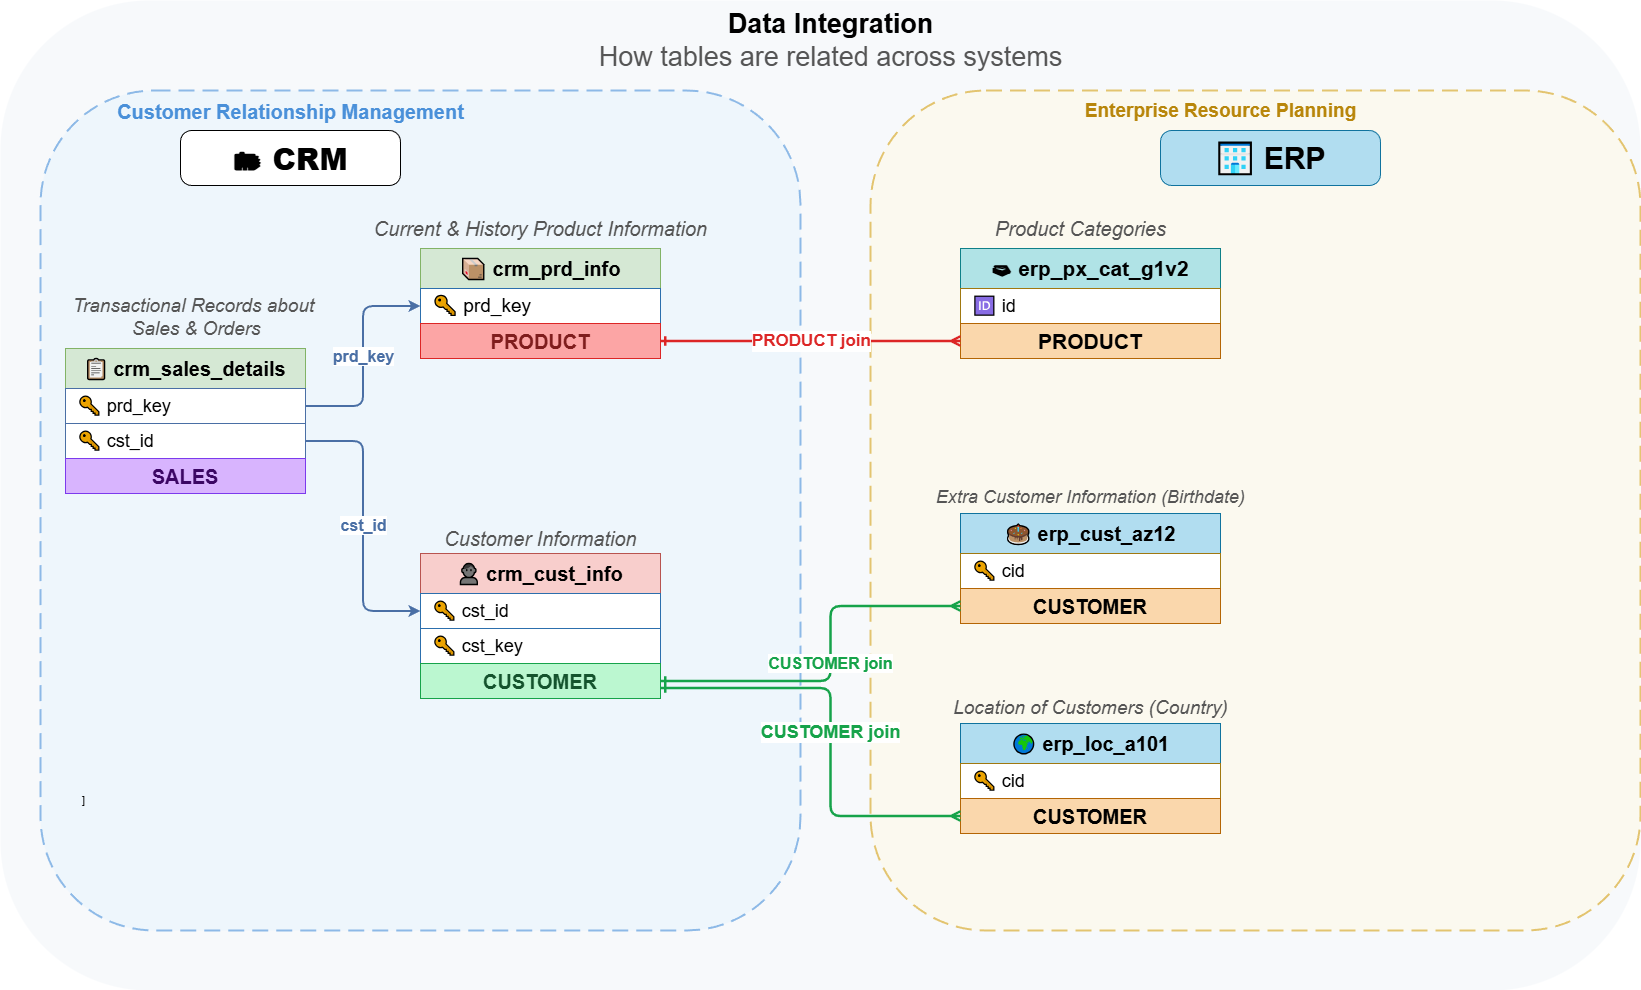

The diagram above was exported from draw.io. Its source (the exported page's mxGraphModel, read from the mxfile embedded in the PNG):
<mxGraphModel dx="3638" dy="1049" grid="1" gridSize="12" guides="1" tooltips="1" connect="1" arrows="1" fold="1" page="1" pageScale="1" pageWidth="1654" pageHeight="1000" background="none" math="0" shadow="1">
  <root>
    <mxCell id="0" />
    <mxCell id="1" parent="0" />
    <mxCell id="bg" parent="1" style="rounded=1;whiteSpace=wrap;html=1;fillColor=#f0f4f8;strokeColor=none;opacity=50;" value="" vertex="1">
      <mxGeometry height="990" width="1640" x="-10" y="10" as="geometry" />
    </mxCell>
    <mxCell id="title" parent="1" style="text;html=1;strokeColor=none;fillColor=none;align=center;verticalAlign=middle;" value="&lt;font style=&quot;font-size: 27px;&quot;&gt;&lt;b&gt;&lt;font style=&quot;&quot;&gt;Data Integration&lt;/font&gt;&lt;/b&gt;&lt;br&gt;&lt;font style=&quot;color: rgb(85, 85, 85);&quot;&gt;How tables are related across systems&lt;/font&gt;&lt;/font&gt;" vertex="1">
      <mxGeometry height="60" width="580" x="530" y="20" as="geometry" />
    </mxCell>
    <mxCell id="crm_container" parent="1" style="rounded=1;whiteSpace=wrap;html=1;fillColor=#e8f4fd;strokeColor=#4a90d9;strokeWidth=2;dashed=1;dashPattern=8 4;opacity=60;" value="" vertex="1">
      <mxGeometry height="840" width="760" x="30" y="100" as="geometry" />
    </mxCell>
    <mxCell id="crm_sublabel" parent="1" style="text;html=1;strokeColor=none;fillColor=none;align=center;verticalAlign=middle;fontSize=11;fontColor=#4a90d9;fontStyle=1;" value="&lt;font style=&quot;font-size: 20px;&quot;&gt;Customer Relationship Management&lt;/font&gt;" vertex="1">
      <mxGeometry height="25" width="300" x="130" y="108" as="geometry" />
    </mxCell>
    <mxCell id="crm_header" parent="1" style="rounded=1;whiteSpace=wrap;html=1;arcSize=20;" value="&lt;h1&gt;&lt;b&gt;&lt;font style=&quot;font-size: 30px;&quot;&gt;🗂 CRM&lt;/font&gt;&lt;/b&gt;&lt;/h1&gt;" vertex="1">
      <mxGeometry height="55" width="220" x="170" y="140" as="geometry" />
    </mxCell>
    <mxCell id="erp_container" parent="1" style="rounded=1;whiteSpace=wrap;html=1;fillColor=#fef9e7;strokeColor=#d4a017;strokeWidth=2;dashed=1;dashPattern=8 4;opacity=60;glass=0;shadow=0;" value="" vertex="1">
      <mxGeometry height="840" width="770" x="860" y="100" as="geometry" />
    </mxCell>
    <mxCell id="erp_sublabel" parent="1" style="text;html=1;strokeColor=none;fillColor=none;align=center;verticalAlign=middle;fontSize=11;fontColor=#b8860b;fontStyle=1;" value="&lt;font style=&quot;font-size: 19px;&quot;&gt;Enterprise Resource Planning&lt;/font&gt;" vertex="1">
      <mxGeometry height="25" width="300" x="1060" y="108" as="geometry" />
    </mxCell>
    <mxCell id="erp_header" parent="1" style="rounded=1;whiteSpace=wrap;html=1;fillColor=#b1ddf0;strokeColor=#10739e;arcSize=20;" value="&lt;b&gt;&lt;font style=&quot;font-size: 30px;&quot;&gt;🏢 ERP&lt;/font&gt;&lt;/b&gt;" vertex="1">
      <mxGeometry height="55" width="220" x="1150" y="140" as="geometry" />
    </mxCell>
    <mxCell id="divider" edge="1" parent="1" style="endArrow=none;startArrow=none;dashed=1;dashPattern=6 4;strokeColor=#aaaaaa;strokeWidth=1;" value="">
      <mxGeometry height="10" width="10" x="825" y="100" as="geometry">
        <Array as="points">
          <mxPoint x="825" y="100" />
          <mxPoint x="825" y="940" />
        </Array>
      </mxGeometry>
    </mxCell>
    <mxCell id="sales_note" parent="1" style="text;html=1;strokeColor=none;fillColor=none;align=center;fontStyle=2;fontSize=11;fontColor=#555;" value="&lt;font style=&quot;font-size: 19px;&quot;&gt;Transactional Records about&lt;/font&gt;&lt;div&gt;&lt;font style=&quot;font-size: 19px;&quot;&gt;&amp;nbsp;Sales &amp;amp; Orders&lt;/font&gt;&lt;/div&gt;" vertex="1">
      <mxGeometry height="60" width="305" x="30" y="298" as="geometry" />
    </mxCell>
    <mxCell id="sales_title" parent="1" style="rounded=0;whiteSpace=wrap;html=1;fillColor=#d5e8d4;strokeColor=#82b366;arcSize=0;fontSize=13;" value="&lt;b&gt;&lt;font style=&quot;font-size: 20px;&quot;&gt;📋 crm_sales_details&lt;/font&gt;&lt;/b&gt;" vertex="1">
      <mxGeometry height="40" width="240" x="55" y="358" as="geometry" />
    </mxCell>
    <mxCell id="sales_prd_key" parent="1" style="rounded=0;whiteSpace=wrap;html=1;fillColor=#ffffff;strokeColor=#4a6fa5;align=left;spacingLeft=10;fontSize=12;" value="&lt;font style=&quot;font-size: 18px;&quot;&gt;🔑 prd_key&lt;/font&gt;" vertex="1">
      <mxGeometry height="35" width="240" x="55" y="398" as="geometry" />
    </mxCell>
    <mxCell id="sales_cst_id" parent="1" style="rounded=0;whiteSpace=wrap;html=1;fillColor=#ffffff;strokeColor=#4a6fa5;align=left;spacingLeft=10;fontSize=12;" value="&lt;font style=&quot;font-size: 18px;&quot;&gt;🔑 cst_id&lt;/font&gt;" vertex="1">
      <mxGeometry height="35" width="240" x="55" y="433" as="geometry" />
    </mxCell>
    <mxCell id="sales_badge" parent="1" style="rounded=0;whiteSpace=wrap;html=1;fillColor=#d8b4fe;strokeColor=#7c3aed;fontColor=#3b0764;fontStyle=1;fontSize=12;" value="&lt;font style=&quot;font-size: 20px;&quot;&gt;SALES&lt;/font&gt;" vertex="1">
      <mxGeometry height="35" width="240" x="55" y="468" as="geometry" />
    </mxCell>
    <mxCell id="prd_note" parent="1" style="text;html=1;strokeColor=none;fillColor=none;align=center;fontStyle=2;fontSize=11;fontColor=#555;" value="&lt;font style=&quot;font-size: 20px;&quot;&gt;Current &amp;amp; History Product Information&lt;/font&gt;" vertex="1">
      <mxGeometry height="35" width="280" x="390" y="220" as="geometry" />
    </mxCell>
    <mxCell id="prd_title" parent="1" style="rounded=0;whiteSpace=wrap;html=1;fillColor=#d5e8d4;strokeColor=#82b366;arcSize=0;fontSize=13;" value="&lt;font style=&quot;font-size: 20px;&quot;&gt;&lt;b&gt;📦 crm_prd_info&lt;/b&gt;&lt;/font&gt;" vertex="1">
      <mxGeometry height="40" width="240" x="410" y="258" as="geometry" />
    </mxCell>
    <mxCell id="prd_key" parent="1" style="rounded=0;whiteSpace=wrap;html=1;fillColor=#ffffff;strokeColor=#2c6fad;align=left;spacingLeft=10;fontSize=12;" value="&lt;font style=&quot;font-size: 19px;&quot;&gt;🔑 prd_key&lt;/font&gt;" vertex="1">
      <mxGeometry height="35" width="240" x="410" y="298" as="geometry" />
    </mxCell>
    <mxCell id="prd_badge" parent="1" style="rounded=0;whiteSpace=wrap;html=1;fillColor=#fca5a5;strokeColor=#dc2626;fontColor=#7f1d1d;fontStyle=1;fontSize=12;" value="&lt;font style=&quot;font-size: 20px;&quot;&gt;PRODUCT&lt;/font&gt;" vertex="1">
      <mxGeometry height="35" width="240" x="410" y="333" as="geometry" />
    </mxCell>
    <mxCell id="cust_note" parent="1" style="text;html=1;strokeColor=none;fillColor=none;align=center;fontStyle=2;fontSize=11;fontColor=#555;" value="&lt;font style=&quot;font-size: 20px;&quot;&gt;Customer Information&lt;/font&gt;" vertex="1">
      <mxGeometry height="30" width="280" x="390" y="530" as="geometry" />
    </mxCell>
    <mxCell id="cust_title" parent="1" style="rounded=0;whiteSpace=wrap;html=1;fillColor=#f8cecc;strokeColor=#b85450;arcSize=0;fontSize=13;" value="&lt;b&gt;&lt;font style=&quot;font-size: 20px;&quot;&gt;👤 crm_cust_info&lt;/font&gt;&lt;/b&gt;" vertex="1">
      <mxGeometry height="40" width="240" x="410" y="563" as="geometry" />
    </mxCell>
    <mxCell id="cust_cst_id" parent="1" style="rounded=0;whiteSpace=wrap;html=1;fillColor=#ffffff;strokeColor=#2c6fad;align=left;spacingLeft=10;fontSize=12;" value="&lt;font style=&quot;font-size: 18px;&quot;&gt;🔑 cst_id&lt;/font&gt;" vertex="1">
      <mxGeometry height="35" width="240" x="410" y="603" as="geometry" />
    </mxCell>
    <mxCell id="cust_cst_key" parent="1" style="rounded=0;whiteSpace=wrap;html=1;fillColor=#ffffff;strokeColor=#2c6fad;align=left;spacingLeft=10;fontSize=12;" value="&lt;font style=&quot;font-size: 18px;&quot;&gt;🔑 cst_key&lt;/font&gt;" vertex="1">
      <mxGeometry height="35" width="240" x="410" y="638" as="geometry" />
    </mxCell>
    <mxCell id="cust_badge" parent="1" style="rounded=0;whiteSpace=wrap;html=1;fillColor=#bbf7d0;strokeColor=#16a34a;fontColor=#14532d;fontStyle=1;fontSize=12;" value="&lt;font style=&quot;font-size: 20px;&quot;&gt;CUSTOMER&lt;/font&gt;" vertex="1">
      <mxGeometry height="35" width="240" x="410" y="673" as="geometry" />
    </mxCell>
    <mxCell id="erp_prd_note" parent="1" style="text;html=1;strokeColor=none;fillColor=none;align=center;fontStyle=2;fontSize=11;fontColor=#555;" value="&lt;font style=&quot;font-size: 20px;&quot;&gt;Product Categories&lt;/font&gt;" vertex="1">
      <mxGeometry height="30" width="260" x="940" y="220" as="geometry" />
    </mxCell>
    <mxCell id="erp_prd_title" parent="1" style="rounded=0;whiteSpace=wrap;html=1;fillColor=#b0e3e6;strokeColor=#0e8088;arcSize=0;fontSize=13;" value="&lt;b&gt;&lt;font style=&quot;font-size: 21px;&quot;&gt;🗃 erp_px_cat_g1v2&lt;/font&gt;&lt;/b&gt;" vertex="1">
      <mxGeometry height="40" width="260" x="950" y="258" as="geometry" />
    </mxCell>
    <mxCell id="erp_prd_id" parent="1" style="rounded=0;whiteSpace=wrap;html=1;fillColor=#ffffff;strokeColor=#a07810;align=left;spacingLeft=10;fontSize=12;" value="&lt;font style=&quot;font-size: 18px;&quot;&gt;🆔 id&lt;/font&gt;" vertex="1">
      <mxGeometry height="35" width="260" x="950" y="298" as="geometry" />
    </mxCell>
    <mxCell id="erp_prd_badge" parent="1" style="rounded=0;whiteSpace=wrap;html=1;fillColor=#fad7ac;strokeColor=#b46504;fontStyle=1;fontSize=12;" value="&lt;font style=&quot;font-size: 21px;&quot;&gt;PRODUCT&lt;/font&gt;" vertex="1">
      <mxGeometry height="35" width="260" x="950" y="333" as="geometry" />
    </mxCell>
    <mxCell id="erp_cust_note" parent="1" style="text;html=1;strokeColor=none;fillColor=none;align=center;fontStyle=2;fontSize=11;fontColor=#555;" value="&lt;font style=&quot;font-size: 18px;&quot;&gt;Extra Customer Information (Birthdate)&lt;/font&gt;" vertex="1">
      <mxGeometry height="30" width="280" x="940" y="490" as="geometry" />
    </mxCell>
    <mxCell id="erp_cust_title" parent="1" style="rounded=0;whiteSpace=wrap;html=1;fillColor=#b1ddf0;strokeColor=#10739e;arcSize=0;fontSize=13;" value="&lt;b&gt;&lt;font style=&quot;font-size: 20px;&quot;&gt;🎂 erp_cust_az12&lt;/font&gt;&lt;/b&gt;" vertex="1">
      <mxGeometry height="40" width="260" x="950" y="523" as="geometry" />
    </mxCell>
    <mxCell id="erp_cust_cid" parent="1" style="rounded=0;whiteSpace=wrap;html=1;fillColor=#ffffff;strokeColor=#a07810;align=left;spacingLeft=10;fontSize=12;" value="&lt;font style=&quot;font-size: 18px;&quot;&gt;🔑 cid&lt;/font&gt;" vertex="1">
      <mxGeometry height="35" width="260" x="950" y="563" as="geometry" />
    </mxCell>
    <mxCell id="erp_cust_badge" parent="1" style="rounded=0;whiteSpace=wrap;html=1;fillColor=#fad7ac;strokeColor=#b46504;fontStyle=1;fontSize=12;" value="&lt;font style=&quot;font-size: 20px;&quot;&gt;CUSTOMER&lt;/font&gt;" vertex="1">
      <mxGeometry height="35" width="260" x="950" y="598" as="geometry" />
    </mxCell>
    <mxCell id="erp_loc_note" parent="1" style="text;html=1;strokeColor=none;fillColor=none;align=center;fontStyle=2;fontSize=11;fontColor=#555;" value="&lt;font style=&quot;font-size: 19px;&quot;&gt;Location of Customers (Country)&lt;/font&gt;" vertex="1">
      <mxGeometry height="30" width="280" x="940" y="700" as="geometry" />
    </mxCell>
    <mxCell id="erp_loc_title" parent="1" style="rounded=0;whiteSpace=wrap;html=1;fillColor=#b1ddf0;strokeColor=#10739e;arcSize=0;fontSize=13;" value="&lt;b&gt;&lt;font style=&quot;font-size: 20px;&quot;&gt;🌍 erp_loc_a101&lt;/font&gt;&lt;/b&gt;" vertex="1">
      <mxGeometry height="40" width="260" x="950" y="733" as="geometry" />
    </mxCell>
    <mxCell id="erp_loc_cid" parent="1" style="rounded=0;whiteSpace=wrap;html=1;fillColor=#ffffff;strokeColor=#a07810;align=left;spacingLeft=10;fontSize=12;" value="&lt;font style=&quot;font-size: 18px;&quot;&gt;🔑 cid&lt;/font&gt;" vertex="1">
      <mxGeometry height="35" width="260" x="950" y="773" as="geometry" />
    </mxCell>
    <mxCell id="erp_loc_badge" parent="1" style="rounded=0;whiteSpace=wrap;html=1;fillColor=#fad7ac;strokeColor=#b46504;fontStyle=1;fontSize=12;" value="&lt;font style=&quot;font-size: 20px;&quot;&gt;CUSTOMER&lt;/font&gt;" vertex="1">
      <mxGeometry height="35" width="260" x="950" y="808" as="geometry" />
    </mxCell>
    <mxCell id="rel1" edge="1" parent="1" source="sales_prd_key" style="edgeStyle=orthogonalEdgeStyle;html=1;strokeColor=#4a6fa5;strokeWidth=2;exitX=1;exitY=0.5;exitDx=0;exitDy=0;entryX=0;entryY=0.5;entryDx=0;entryDy=0;fontColor=#4a6fa5;fontStyle=1;fontSize=10;" target="prd_key" value="&lt;font style=&quot;font-size: 16px;&quot;&gt;prd_key&lt;/font&gt;">
      <mxGeometry relative="1" as="geometry" />
    </mxCell>
    <mxCell id="rel2" edge="1" parent="1" source="sales_cst_id" style="edgeStyle=orthogonalEdgeStyle;html=1;strokeColor=#4a6fa5;strokeWidth=2;exitX=1;exitY=0.5;exitDx=0;exitDy=0;entryX=0;entryY=0.5;entryDx=0;entryDy=0;fontColor=#4a6fa5;fontStyle=1;fontSize=10;" target="cust_cst_id" value="&lt;font style=&quot;font-size: 16px;&quot;&gt;cst_id&lt;/font&gt;">
      <mxGeometry relative="1" as="geometry" />
    </mxCell>
    <mxCell id="rel3" edge="1" parent="1" source="prd_badge" style="edgeStyle=orthogonalEdgeStyle;html=1;strokeColor=#dc2626;strokeWidth=2.5;dashed=0;exitX=1;exitY=0.5;exitDx=0;exitDy=0;entryX=0;entryY=0.5;entryDx=0;entryDy=0;fontColor=#dc2626;fontStyle=1;fontSize=10;startArrow=ERone;startFill=0;endArrow=ERmany;endFill=0;" target="erp_prd_badge" value="&lt;font style=&quot;font-size: 17px;&quot;&gt;PRODUCT join&lt;/font&gt;">
      <mxGeometry relative="1" as="geometry" />
    </mxCell>
    <mxCell id="rel4" edge="1" parent="1" source="cust_badge" style="edgeStyle=orthogonalEdgeStyle;html=1;strokeColor=#16a34a;strokeWidth=2.5;dashed=0;exitX=1;exitY=0.5;exitDx=0;exitDy=0;entryX=0;entryY=0.5;entryDx=0;entryDy=0;fontColor=#16a34a;fontStyle=1;fontSize=10;startArrow=ERone;startFill=0;endArrow=ERmany;endFill=0;" target="erp_cust_badge" value="&lt;font style=&quot;font-size: 16px;&quot;&gt;CUSTOMER join&lt;/font&gt;">
      <mxGeometry relative="1" as="geometry">
        <Array as="points">
          <mxPoint x="820" y="690" />
          <mxPoint x="820" y="615" />
        </Array>
      </mxGeometry>
    </mxCell>
    <mxCell id="rel5" edge="1" parent="1" source="cust_badge" style="edgeStyle=orthogonalEdgeStyle;html=1;strokeColor=#16a34a;strokeWidth=2.5;dashed=0;exitX=1;exitY=0.7;exitDx=0;exitDy=0;entryX=0;entryY=0.5;entryDx=0;entryDy=0;fontColor=#16a34a;fontStyle=1;fontSize=10;startArrow=ERone;startFill=0;endArrow=ERmany;endFill=0;" target="erp_loc_badge" value="&lt;font style=&quot;font-size: 18px;&quot;&gt;CUSTOMER join&lt;/font&gt;">
      <mxGeometry relative="1" as="geometry">
        <Array as="points">
          <mxPoint x="820" y="697" />
          <mxPoint x="820" y="825" />
        </Array>
      </mxGeometry>
    </mxCell>
    <mxCell id="l2" parent="1" style="text;html=1;strokeColor=none;fillColor=none;align=left;fontSize=11;" value="]" vertex="1">
      <mxGeometry height="22" width="260" x="70" y="797" as="geometry" />
    </mxCell>
  </root>
</mxGraphModel>